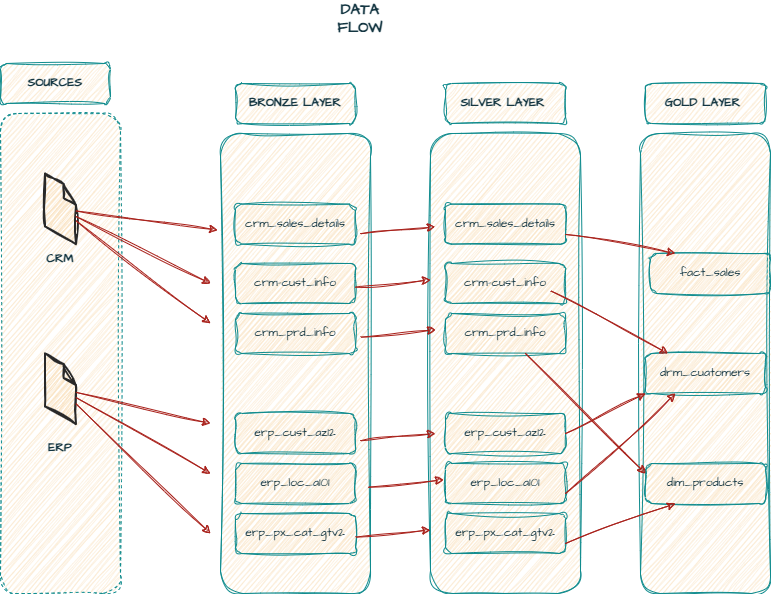

The diagram above was exported from draw.io. Its source (the exported page's mxGraphModel, read from the mxfile embedded in the PNG):
<mxGraphModel dx="1042" dy="1760" grid="1" gridSize="10" guides="1" tooltips="1" connect="1" arrows="1" fold="1" page="1" pageScale="1" pageWidth="850" pageHeight="1100" math="0" shadow="0">
  <root>
    <mxCell id="0" />
    <mxCell id="1" parent="0" />
    <mxCell id="aPPe8myeUeg3dNAuhPVE-1" parent="1" style="rounded=1;whiteSpace=wrap;html=1;sketch=1;hachureGap=4;jiggle=2;curveFitting=1;strokeColor=#0F8B8D;fontFamily=Architects Daughter;fontSource=https%3A%2F%2Ffonts.googleapis.com%2Fcss%3Ffamily%3DArchitects%2BDaughter;fontColor=#143642;fillColor=#FAE5C7;glass=0;shadow=0;gradientColor=none;dashed=1;" value="" vertex="1">
      <mxGeometry height="480" width="120" x="20" y="100" as="geometry" />
    </mxCell>
    <mxCell id="aPPe8myeUeg3dNAuhPVE-2" parent="1" style="verticalLabelPosition=bottom;html=1;verticalAlign=top;strokeWidth=1;align=center;outlineConnect=0;dashed=0;outlineConnect=0;shape=mxgraph.aws3d.file;aspect=fixed;strokeColor=#292929;sketch=1;hachureGap=4;jiggle=2;curveFitting=1;fontFamily=Architects Daughter;fontSource=https%3A%2F%2Ffonts.googleapis.com%2Fcss%3Ffamily%3DArchitects%2BDaughter;fontColor=#143642;fillColor=#FAE5C7;" value="" vertex="1">
      <mxGeometry height="70.6" width="30.8" x="64.60000000000002" y="160" as="geometry" />
    </mxCell>
    <mxCell id="aPPe8myeUeg3dNAuhPVE-3" parent="1" style="verticalLabelPosition=bottom;html=1;verticalAlign=top;strokeWidth=1;align=center;outlineConnect=0;dashed=0;outlineConnect=0;shape=mxgraph.aws3d.file;aspect=fixed;strokeColor=#292929;sketch=1;hachureGap=4;jiggle=2;curveFitting=1;fontFamily=Architects Daughter;fontSource=https%3A%2F%2Ffonts.googleapis.com%2Fcss%3Ffamily%3DArchitects%2BDaughter;fontColor=#143642;fillColor=#FAE5C7;" value="" vertex="1">
      <mxGeometry height="70.6" width="30.8" x="64.6" y="340" as="geometry" />
    </mxCell>
    <mxCell id="aPPe8myeUeg3dNAuhPVE-4" parent="1" style="text;html=1;whiteSpace=wrap;strokeColor=none;fillColor=none;align=center;verticalAlign=middle;rounded=0;fontFamily=Architects Daughter;fontSource=https%3A%2F%2Ffonts.googleapis.com%2Fcss%3Ffamily%3DArchitects%2BDaughter;fontColor=#143642;" value="&lt;b&gt;CRM&lt;/b&gt;" vertex="1">
      <mxGeometry height="30" width="60" x="49.99999999999998" y="230.6" as="geometry" />
    </mxCell>
    <mxCell id="aPPe8myeUeg3dNAuhPVE-5" parent="1" style="text;html=1;whiteSpace=wrap;strokeColor=none;fillColor=none;align=center;verticalAlign=middle;rounded=0;fontFamily=Architects Daughter;fontSource=https%3A%2F%2Ffonts.googleapis.com%2Fcss%3Ffamily%3DArchitects%2BDaughter;fontColor=#143642;" value="&lt;b&gt;ERP&lt;/b&gt;" vertex="1">
      <mxGeometry height="30" width="60" x="50" y="420" as="geometry" />
    </mxCell>
    <mxCell id="aPPe8myeUeg3dNAuhPVE-6" parent="1" style="rounded=1;whiteSpace=wrap;html=1;sketch=1;hachureGap=4;jiggle=2;curveFitting=1;strokeColor=#0F8B8D;fontFamily=Architects Daughter;fontSource=https%3A%2F%2Ffonts.googleapis.com%2Fcss%3Ffamily%3DArchitects%2BDaughter;fontColor=#143642;fillColor=#FAE5C7;" value="" vertex="1">
      <mxGeometry height="460" width="150" x="240" y="120" as="geometry" />
    </mxCell>
    <mxCell id="aPPe8myeUeg3dNAuhPVE-7" parent="1" style="rounded=1;whiteSpace=wrap;html=1;sketch=1;hachureGap=4;jiggle=2;curveFitting=1;strokeColor=#0F8B8D;fontFamily=Architects Daughter;fontSource=https%3A%2F%2Ffonts.googleapis.com%2Fcss%3Ffamily%3DArchitects%2BDaughter;fontColor=#143642;fillColor=#FAE5C7;" value="" vertex="1">
      <mxGeometry height="460" width="150" x="450" y="120" as="geometry" />
    </mxCell>
    <mxCell id="aPPe8myeUeg3dNAuhPVE-8" parent="1" style="rounded=1;whiteSpace=wrap;html=1;sketch=1;hachureGap=4;jiggle=2;curveFitting=1;strokeColor=#0F8B8D;fontFamily=Architects Daughter;fontSource=https%3A%2F%2Ffonts.googleapis.com%2Fcss%3Ffamily%3DArchitects%2BDaughter;fontColor=#143642;fillColor=#FAE5C7;" value="" vertex="1">
      <mxGeometry height="460" width="130" x="660" y="120" as="geometry" />
    </mxCell>
    <mxCell id="aPPe8myeUeg3dNAuhPVE-10" parent="1" style="rounded=1;whiteSpace=wrap;html=1;sketch=1;hachureGap=4;jiggle=2;curveFitting=1;strokeColor=#0F8B8D;fontFamily=Architects Daughter;fontSource=https%3A%2F%2Ffonts.googleapis.com%2Fcss%3Ffamily%3DArchitects%2BDaughter;fontColor=#143642;fillColor=#FAE5C7;" value="crm_sales_details" vertex="1">
      <mxGeometry height="40" width="120" x="255" y="190.6" as="geometry" />
    </mxCell>
    <mxCell id="aPPe8myeUeg3dNAuhPVE-11" parent="1" style="rounded=1;whiteSpace=wrap;html=1;sketch=1;hachureGap=4;jiggle=2;curveFitting=1;strokeColor=#0F8B8D;fontFamily=Architects Daughter;fontSource=https%3A%2F%2Ffonts.googleapis.com%2Fcss%3Ffamily%3DArchitects%2BDaughter;fontColor=#143642;fillColor=#FAE5C7;" value="crm-cust_info" vertex="1">
      <mxGeometry height="40" width="120" x="255" y="250" as="geometry" />
    </mxCell>
    <mxCell id="aPPe8myeUeg3dNAuhPVE-12" parent="1" style="rounded=1;whiteSpace=wrap;html=1;sketch=1;hachureGap=4;jiggle=2;curveFitting=1;strokeColor=#0F8B8D;fontFamily=Architects Daughter;fontSource=https%3A%2F%2Ffonts.googleapis.com%2Fcss%3Ffamily%3DArchitects%2BDaughter;fontColor=#143642;fillColor=#FAE5C7;" value="crm_prd_info" vertex="1">
      <mxGeometry height="40" width="120" x="255" y="300" as="geometry" />
    </mxCell>
    <mxCell id="aPPe8myeUeg3dNAuhPVE-13" parent="1" style="rounded=1;whiteSpace=wrap;html=1;sketch=1;hachureGap=4;jiggle=2;curveFitting=1;strokeColor=#0F8B8D;fontFamily=Architects Daughter;fontSource=https%3A%2F%2Ffonts.googleapis.com%2Fcss%3Ffamily%3DArchitects%2BDaughter;fontColor=#143642;fillColor=#FAE5C7;" value="erp_cust_az12" vertex="1">
      <mxGeometry height="40" width="120" x="255" y="400" as="geometry" />
    </mxCell>
    <mxCell id="aPPe8myeUeg3dNAuhPVE-14" parent="1" style="rounded=1;whiteSpace=wrap;html=1;sketch=1;hachureGap=4;jiggle=2;curveFitting=1;strokeColor=#0F8B8D;fontFamily=Architects Daughter;fontSource=https%3A%2F%2Ffonts.googleapis.com%2Fcss%3Ffamily%3DArchitects%2BDaughter;fontColor=#143642;fillColor=#FAE5C7;" value="erp_loc_a101" vertex="1">
      <mxGeometry height="40" width="120" x="255" y="450" as="geometry" />
    </mxCell>
    <mxCell id="aPPe8myeUeg3dNAuhPVE-15" parent="1" style="rounded=1;whiteSpace=wrap;html=1;sketch=1;hachureGap=4;jiggle=2;curveFitting=1;strokeColor=#0F8B8D;fontFamily=Architects Daughter;fontSource=https%3A%2F%2Ffonts.googleapis.com%2Fcss%3Ffamily%3DArchitects%2BDaughter;fontColor=#143642;fillColor=#FAE5C7;" value="erp_px_cat_gtv2" vertex="1">
      <mxGeometry height="40" width="120" x="255" y="500" as="geometry" />
    </mxCell>
    <mxCell id="aPPe8myeUeg3dNAuhPVE-16" parent="1" style="rounded=1;whiteSpace=wrap;html=1;sketch=1;hachureGap=4;jiggle=2;curveFitting=1;strokeColor=#0F8B8D;fontFamily=Architects Daughter;fontSource=https%3A%2F%2Ffonts.googleapis.com%2Fcss%3Ffamily%3DArchitects%2BDaughter;fontColor=#143642;fillColor=#FAE5C7;" value="crm_sales_details" vertex="1">
      <mxGeometry height="40" width="120" x="465" y="190.60000000000002" as="geometry" />
    </mxCell>
    <mxCell id="aPPe8myeUeg3dNAuhPVE-18" parent="1" style="rounded=1;whiteSpace=wrap;html=1;sketch=1;hachureGap=4;jiggle=2;curveFitting=1;strokeColor=#0F8B8D;fontFamily=Architects Daughter;fontSource=https%3A%2F%2Ffonts.googleapis.com%2Fcss%3Ffamily%3DArchitects%2BDaughter;fontColor=#143642;fillColor=#FAE5C7;" value="crm-cust_info" vertex="1">
      <mxGeometry height="40" width="120" x="465" y="250" as="geometry" />
    </mxCell>
    <mxCell id="aPPe8myeUeg3dNAuhPVE-19" parent="1" style="rounded=1;whiteSpace=wrap;html=1;sketch=1;hachureGap=4;jiggle=2;curveFitting=1;strokeColor=#0F8B8D;fontFamily=Architects Daughter;fontSource=https%3A%2F%2Ffonts.googleapis.com%2Fcss%3Ffamily%3DArchitects%2BDaughter;fontColor=#143642;fillColor=#FAE5C7;" value="erp_cust_az12" vertex="1">
      <mxGeometry height="40" width="120" x="465" y="400" as="geometry" />
    </mxCell>
    <mxCell id="aPPe8myeUeg3dNAuhPVE-20" parent="1" style="rounded=1;whiteSpace=wrap;html=1;sketch=1;hachureGap=4;jiggle=2;curveFitting=1;strokeColor=#0F8B8D;fontFamily=Architects Daughter;fontSource=https%3A%2F%2Ffonts.googleapis.com%2Fcss%3Ffamily%3DArchitects%2BDaughter;fontColor=#143642;fillColor=#FAE5C7;" value="erp_loc_a101" vertex="1">
      <mxGeometry height="40" width="120" x="465" y="450" as="geometry" />
    </mxCell>
    <mxCell id="aPPe8myeUeg3dNAuhPVE-21" parent="1" style="rounded=1;whiteSpace=wrap;html=1;sketch=1;hachureGap=4;jiggle=2;curveFitting=1;strokeColor=#0F8B8D;fontFamily=Architects Daughter;fontSource=https%3A%2F%2Ffonts.googleapis.com%2Fcss%3Ffamily%3DArchitects%2BDaughter;fontColor=#143642;fillColor=#FAE5C7;" value="erp_px_cat_gtv2" vertex="1">
      <mxGeometry height="40" width="120" x="465" y="500" as="geometry" />
    </mxCell>
    <mxCell id="aPPe8myeUeg3dNAuhPVE-26" parent="1" style="rounded=1;whiteSpace=wrap;html=1;sketch=1;hachureGap=4;jiggle=2;curveFitting=1;strokeColor=#0F8B8D;fontFamily=Architects Daughter;fontSource=https%3A%2F%2Ffonts.googleapis.com%2Fcss%3Ffamily%3DArchitects%2BDaughter;fontColor=#143642;fillColor=#FAE5C7;" value="crm_prd_info" vertex="1">
      <mxGeometry height="40" width="120" x="465" y="300" as="geometry" />
    </mxCell>
    <mxCell id="aPPe8myeUeg3dNAuhPVE-27" parent="1" style="rounded=1;whiteSpace=wrap;html=1;sketch=1;hachureGap=4;jiggle=2;curveFitting=1;strokeColor=#0F8B8D;fontFamily=Architects Daughter;fontSource=https%3A%2F%2Ffonts.googleapis.com%2Fcss%3Ffamily%3DArchitects%2BDaughter;fontColor=#143642;fillColor=#FAE5C7;" value="fact_sales" vertex="1">
      <mxGeometry height="40" width="120" x="670" y="240" as="geometry" />
    </mxCell>
    <mxCell id="aPPe8myeUeg3dNAuhPVE-28" parent="1" style="rounded=1;whiteSpace=wrap;html=1;sketch=1;hachureGap=4;jiggle=2;curveFitting=1;strokeColor=#0F8B8D;fontFamily=Architects Daughter;fontSource=https%3A%2F%2Ffonts.googleapis.com%2Fcss%3Ffamily%3DArchitects%2BDaughter;fontColor=#143642;fillColor=#FAE5C7;" value="drm_cuatomers" vertex="1">
      <mxGeometry height="40" width="120" x="665" y="340" as="geometry" />
    </mxCell>
    <mxCell id="aPPe8myeUeg3dNAuhPVE-29" parent="1" style="rounded=1;whiteSpace=wrap;html=1;sketch=1;hachureGap=4;jiggle=2;curveFitting=1;strokeColor=#0F8B8D;fontFamily=Architects Daughter;fontSource=https%3A%2F%2Ffonts.googleapis.com%2Fcss%3Ffamily%3DArchitects%2BDaughter;fontColor=#143642;fillColor=#FAE5C7;" value="dim_products" vertex="1">
      <mxGeometry height="40" width="120" x="665" y="450" as="geometry" />
    </mxCell>
    <mxCell id="aPPe8myeUeg3dNAuhPVE-35" parent="1" style="rounded=1;whiteSpace=wrap;html=1;sketch=1;hachureGap=4;jiggle=2;curveFitting=1;strokeColor=#0F8B8D;fontFamily=Architects Daughter;fontSource=https%3A%2F%2Ffonts.googleapis.com%2Fcss%3Ffamily%3DArchitects%2BDaughter;fontColor=#143642;fillColor=#FAE5C7;" value="&lt;b&gt;BRONZE LAYER&lt;/b&gt;" vertex="1">
      <mxGeometry height="40" width="120" x="255" y="70" as="geometry" />
    </mxCell>
    <mxCell id="aPPe8myeUeg3dNAuhPVE-36" parent="1" style="rounded=1;whiteSpace=wrap;html=1;sketch=1;hachureGap=4;jiggle=2;curveFitting=1;strokeColor=#0F8B8D;fontFamily=Architects Daughter;fontSource=https%3A%2F%2Ffonts.googleapis.com%2Fcss%3Ffamily%3DArchitects%2BDaughter;fontColor=#143642;fillColor=#FAE5C7;" value="&lt;b&gt;SILVER LAYER&amp;nbsp;&lt;/b&gt;" vertex="1">
      <mxGeometry height="40" width="120" x="465" y="70" as="geometry" />
    </mxCell>
    <mxCell id="aPPe8myeUeg3dNAuhPVE-37" parent="1" style="rounded=1;whiteSpace=wrap;html=1;sketch=1;hachureGap=4;jiggle=2;curveFitting=1;strokeColor=#0F8B8D;fontFamily=Architects Daughter;fontSource=https%3A%2F%2Ffonts.googleapis.com%2Fcss%3Ffamily%3DArchitects%2BDaughter;fontColor=#143642;fillColor=#FAE5C7;" value="&lt;b&gt;GOLD LAYER&amp;nbsp;&lt;/b&gt;" vertex="1">
      <mxGeometry height="40" width="120" x="665" y="70" as="geometry" />
    </mxCell>
    <mxCell id="aPPe8myeUeg3dNAuhPVE-38" parent="1" style="rounded=1;whiteSpace=wrap;html=1;sketch=1;hachureGap=4;jiggle=2;curveFitting=1;strokeColor=#0F8B8D;fontFamily=Architects Daughter;fontSource=https%3A%2F%2Ffonts.googleapis.com%2Fcss%3Ffamily%3DArchitects%2BDaughter;fontColor=#143642;fillColor=#FAE5C7;" value="&lt;b&gt;SOURCES&lt;/b&gt;" vertex="1">
      <mxGeometry height="40" width="110" x="20" y="50" as="geometry" />
    </mxCell>
    <mxCell id="aPPe8myeUeg3dNAuhPVE-41" edge="1" parent="1" source="aPPe8myeUeg3dNAuhPVE-2" style="endArrow=classic;html=1;rounded=0;sketch=1;hachureGap=4;jiggle=2;curveFitting=1;strokeColor=#A8201A;fontFamily=Architects Daughter;fontSource=https%3A%2F%2Ffonts.googleapis.com%2Fcss%3Ffamily%3DArchitects%2BDaughter;fontColor=#143642;fillColor=#FAE5C7;entryX=-0.019;entryY=0.21;entryDx=0;entryDy=0;entryPerimeter=0;" target="aPPe8myeUeg3dNAuhPVE-6" value="">
      <mxGeometry height="50" relative="1" width="50" as="geometry">
        <mxPoint x="140" y="260.6" as="sourcePoint" />
        <mxPoint x="190" y="210.6" as="targetPoint" />
      </mxGeometry>
    </mxCell>
    <mxCell id="aPPe8myeUeg3dNAuhPVE-42" edge="1" parent="1" source="aPPe8myeUeg3dNAuhPVE-2" style="endArrow=classic;html=1;rounded=0;sketch=1;hachureGap=4;jiggle=2;curveFitting=1;strokeColor=#A8201A;fontFamily=Architects Daughter;fontSource=https%3A%2F%2Ffonts.googleapis.com%2Fcss%3Ffamily%3DArchitects%2BDaughter;fontColor=#143642;fillColor=#FAE5C7;" value="">
      <mxGeometry height="50" relative="1" width="50" as="geometry">
        <mxPoint x="136" y="260" as="sourcePoint" />
        <mxPoint x="230" y="270" as="targetPoint" />
      </mxGeometry>
    </mxCell>
    <mxCell id="aPPe8myeUeg3dNAuhPVE-43" edge="1" parent="1" source="aPPe8myeUeg3dNAuhPVE-2" style="endArrow=classic;html=1;rounded=0;sketch=1;hachureGap=4;jiggle=2;curveFitting=1;strokeColor=#A8201A;fontFamily=Architects Daughter;fontSource=https%3A%2F%2Ffonts.googleapis.com%2Fcss%3Ffamily%3DArchitects%2BDaughter;fontColor=#143642;fillColor=#FAE5C7;" value="">
      <mxGeometry height="50" relative="1" width="50" as="geometry">
        <mxPoint x="140" y="260" as="sourcePoint" />
        <mxPoint x="230" y="310" as="targetPoint" />
      </mxGeometry>
    </mxCell>
    <mxCell id="aPPe8myeUeg3dNAuhPVE-44" edge="1" parent="1" source="aPPe8myeUeg3dNAuhPVE-3" style="endArrow=classic;html=1;rounded=0;sketch=1;hachureGap=4;jiggle=2;curveFitting=1;strokeColor=#A8201A;fontFamily=Architects Daughter;fontSource=https%3A%2F%2Ffonts.googleapis.com%2Fcss%3Ffamily%3DArchitects%2BDaughter;fontColor=#143642;fillColor=#FAE5C7;" value="">
      <mxGeometry height="50" relative="1" width="50" as="geometry">
        <mxPoint x="190" y="473.6" as="sourcePoint" />
        <mxPoint x="230" y="410" as="targetPoint" />
      </mxGeometry>
    </mxCell>
    <mxCell id="aPPe8myeUeg3dNAuhPVE-45" edge="1" parent="1" source="aPPe8myeUeg3dNAuhPVE-3" style="endArrow=classic;html=1;rounded=0;sketch=1;hachureGap=4;jiggle=2;curveFitting=1;strokeColor=#A8201A;fontFamily=Architects Daughter;fontSource=https%3A%2F%2Ffonts.googleapis.com%2Fcss%3Ffamily%3DArchitects%2BDaughter;fontColor=#143642;fillColor=#FAE5C7;" value="">
      <mxGeometry height="50" relative="1" width="50" as="geometry">
        <mxPoint x="190" y="493.6" as="sourcePoint" />
        <mxPoint x="230" y="460" as="targetPoint" />
      </mxGeometry>
    </mxCell>
    <mxCell id="aPPe8myeUeg3dNAuhPVE-46" edge="1" parent="1" source="aPPe8myeUeg3dNAuhPVE-3" style="endArrow=classic;html=1;rounded=0;sketch=1;hachureGap=4;jiggle=2;curveFitting=1;strokeColor=#A8201A;fontFamily=Architects Daughter;fontSource=https%3A%2F%2Ffonts.googleapis.com%2Fcss%3Ffamily%3DArchitects%2BDaughter;fontColor=#143642;fillColor=#FAE5C7;" value="">
      <mxGeometry height="50" relative="1" width="50" as="geometry">
        <mxPoint x="190" y="503.6" as="sourcePoint" />
        <mxPoint x="230" y="520" as="targetPoint" />
      </mxGeometry>
    </mxCell>
    <mxCell id="aPPe8myeUeg3dNAuhPVE-50" edge="1" parent="1" style="endArrow=classic;html=1;rounded=0;sketch=1;hachureGap=4;jiggle=2;curveFitting=1;strokeColor=#A8201A;fontFamily=Architects Daughter;fontSource=https%3A%2F%2Ffonts.googleapis.com%2Fcss%3Ffamily%3DArchitects%2BDaughter;fontColor=#143642;fillColor=#FAE5C7;entryX=0.032;entryY=0.203;entryDx=0;entryDy=0;entryPerimeter=0;" target="aPPe8myeUeg3dNAuhPVE-7" value="">
      <mxGeometry height="50" relative="1" width="50" as="geometry">
        <mxPoint x="380" y="220.3" as="sourcePoint" />
        <mxPoint x="430" y="170.3" as="targetPoint" />
      </mxGeometry>
    </mxCell>
    <mxCell id="aPPe8myeUeg3dNAuhPVE-51" edge="1" parent="1" style="endArrow=classic;html=1;rounded=0;sketch=1;hachureGap=4;jiggle=2;curveFitting=1;strokeColor=#A8201A;fontFamily=Architects Daughter;fontSource=https%3A%2F%2Ffonts.googleapis.com%2Fcss%3Ffamily%3DArchitects%2BDaughter;fontColor=#143642;fillColor=#FAE5C7;entryX=0.032;entryY=0.203;entryDx=0;entryDy=0;entryPerimeter=0;" value="">
      <mxGeometry height="50" relative="1" width="50" as="geometry">
        <mxPoint x="375" y="273.65000000000003" as="sourcePoint" />
        <mxPoint x="450" y="266.35" as="targetPoint" />
      </mxGeometry>
    </mxCell>
    <mxCell id="aPPe8myeUeg3dNAuhPVE-52" edge="1" parent="1" style="endArrow=classic;html=1;rounded=0;sketch=1;hachureGap=4;jiggle=2;curveFitting=1;strokeColor=#A8201A;fontFamily=Architects Daughter;fontSource=https%3A%2F%2Ffonts.googleapis.com%2Fcss%3Ffamily%3DArchitects%2BDaughter;fontColor=#143642;fillColor=#FAE5C7;entryX=0.032;entryY=0.203;entryDx=0;entryDy=0;entryPerimeter=0;" value="">
      <mxGeometry height="50" relative="1" width="50" as="geometry">
        <mxPoint x="380" y="323.65000000000003" as="sourcePoint" />
        <mxPoint x="455" y="316.35" as="targetPoint" />
      </mxGeometry>
    </mxCell>
    <mxCell id="aPPe8myeUeg3dNAuhPVE-54" edge="1" parent="1" style="endArrow=classic;html=1;rounded=0;sketch=1;hachureGap=4;jiggle=2;curveFitting=1;strokeColor=#A8201A;fontFamily=Architects Daughter;fontSource=https%3A%2F%2Ffonts.googleapis.com%2Fcss%3Ffamily%3DArchitects%2BDaughter;fontColor=#143642;fillColor=#FAE5C7;entryX=0.032;entryY=0.203;entryDx=0;entryDy=0;entryPerimeter=0;" value="">
      <mxGeometry height="50" relative="1" width="50" as="geometry">
        <mxPoint x="380" y="427.3" as="sourcePoint" />
        <mxPoint x="455" y="420" as="targetPoint" />
      </mxGeometry>
    </mxCell>
    <mxCell id="aPPe8myeUeg3dNAuhPVE-55" edge="1" parent="1" style="endArrow=classic;html=1;rounded=0;sketch=1;hachureGap=4;jiggle=2;curveFitting=1;strokeColor=#A8201A;fontFamily=Architects Daughter;fontSource=https%3A%2F%2Ffonts.googleapis.com%2Fcss%3Ffamily%3DArchitects%2BDaughter;fontColor=#143642;fillColor=#FAE5C7;entryX=0.032;entryY=0.203;entryDx=0;entryDy=0;entryPerimeter=0;" value="">
      <mxGeometry height="50" relative="1" width="50" as="geometry">
        <mxPoint x="388" y="473.65000000000003" as="sourcePoint" />
        <mxPoint x="463" y="466.35" as="targetPoint" />
      </mxGeometry>
    </mxCell>
    <mxCell id="aPPe8myeUeg3dNAuhPVE-56" edge="1" parent="1" style="endArrow=classic;html=1;rounded=0;sketch=1;hachureGap=4;jiggle=2;curveFitting=1;strokeColor=#A8201A;fontFamily=Architects Daughter;fontSource=https%3A%2F%2Ffonts.googleapis.com%2Fcss%3Ffamily%3DArchitects%2BDaughter;fontColor=#143642;fillColor=#FAE5C7;entryX=0.032;entryY=0.203;entryDx=0;entryDy=0;entryPerimeter=0;" value="">
      <mxGeometry height="50" relative="1" width="50" as="geometry">
        <mxPoint x="375" y="523.65" as="sourcePoint" />
        <mxPoint x="450" y="516.35" as="targetPoint" />
      </mxGeometry>
    </mxCell>
    <mxCell id="aPPe8myeUeg3dNAuhPVE-57" edge="1" parent="1" source="aPPe8myeUeg3dNAuhPVE-16" style="endArrow=classic;html=1;rounded=0;sketch=1;hachureGap=4;jiggle=2;curveFitting=1;strokeColor=#A8201A;fontFamily=Architects Daughter;fontSource=https%3A%2F%2Ffonts.googleapis.com%2Fcss%3Ffamily%3DArchitects%2BDaughter;fontColor=#143642;fillColor=#FAE5C7;entryX=0.032;entryY=0.203;entryDx=0;entryDy=0;entryPerimeter=0;" value="">
      <mxGeometry height="50" relative="1" width="50" as="geometry">
        <mxPoint x="620" y="247.3" as="sourcePoint" />
        <mxPoint x="695" y="240" as="targetPoint" />
      </mxGeometry>
    </mxCell>
    <mxCell id="aPPe8myeUeg3dNAuhPVE-58" edge="1" parent="1" style="endArrow=classic;html=1;rounded=0;sketch=1;hachureGap=4;jiggle=2;curveFitting=1;strokeColor=#A8201A;fontFamily=Architects Daughter;fontSource=https%3A%2F%2Ffonts.googleapis.com%2Fcss%3Ffamily%3DArchitects%2BDaughter;fontColor=#143642;fillColor=#FAE5C7;" target="aPPe8myeUeg3dNAuhPVE-28" value="">
      <mxGeometry height="50" relative="1" width="50" as="geometry">
        <mxPoint x="570" y="277.3" as="sourcePoint" />
        <mxPoint x="650" y="340" as="targetPoint" />
      </mxGeometry>
    </mxCell>
    <mxCell id="aPPe8myeUeg3dNAuhPVE-59" edge="1" parent="1" source="aPPe8myeUeg3dNAuhPVE-26" style="endArrow=classic;html=1;rounded=0;sketch=1;hachureGap=4;jiggle=2;curveFitting=1;strokeColor=#A8201A;fontFamily=Architects Daughter;fontSource=https%3A%2F%2Ffonts.googleapis.com%2Fcss%3Ffamily%3DArchitects%2BDaughter;fontColor=#143642;fillColor=#FAE5C7;entryX=0;entryY=0.25;entryDx=0;entryDy=0;" target="aPPe8myeUeg3dNAuhPVE-29" value="">
      <mxGeometry height="50" relative="1" width="50" as="geometry">
        <mxPoint x="630" y="367.3" as="sourcePoint" />
        <mxPoint x="650" y="350" as="targetPoint" />
      </mxGeometry>
    </mxCell>
    <mxCell id="aPPe8myeUeg3dNAuhPVE-61" edge="1" parent="1" source="aPPe8myeUeg3dNAuhPVE-19" style="endArrow=classic;html=1;rounded=0;sketch=1;hachureGap=4;jiggle=2;curveFitting=1;strokeColor=#A8201A;fontFamily=Architects Daughter;fontSource=https%3A%2F%2Ffonts.googleapis.com%2Fcss%3Ffamily%3DArchitects%2BDaughter;fontColor=#143642;fillColor=#FAE5C7;entryX=0;entryY=1;entryDx=0;entryDy=0;exitX=1;exitY=0.5;exitDx=0;exitDy=0;" target="aPPe8myeUeg3dNAuhPVE-28" value="">
      <mxGeometry height="50" relative="1" width="50" as="geometry">
        <mxPoint x="600" y="417.3" as="sourcePoint" />
        <mxPoint x="675" y="410" as="targetPoint" />
      </mxGeometry>
    </mxCell>
    <mxCell id="aPPe8myeUeg3dNAuhPVE-62" edge="1" parent="1" source="aPPe8myeUeg3dNAuhPVE-20" style="endArrow=classic;html=1;rounded=0;sketch=1;hachureGap=4;jiggle=2;curveFitting=1;strokeColor=#A8201A;fontFamily=Architects Daughter;fontSource=https%3A%2F%2Ffonts.googleapis.com%2Fcss%3Ffamily%3DArchitects%2BDaughter;fontColor=#143642;fillColor=#FAE5C7;entryX=0.25;entryY=1;entryDx=0;entryDy=0;exitX=1;exitY=0.75;exitDx=0;exitDy=0;" target="aPPe8myeUeg3dNAuhPVE-28" value="">
      <mxGeometry height="50" relative="1" width="50" as="geometry">
        <mxPoint x="610" y="477.3" as="sourcePoint" />
        <mxPoint x="685" y="470" as="targetPoint" />
      </mxGeometry>
    </mxCell>
    <mxCell id="aPPe8myeUeg3dNAuhPVE-63" edge="1" parent="1" source="aPPe8myeUeg3dNAuhPVE-21" style="endArrow=classic;html=1;rounded=0;sketch=1;hachureGap=4;jiggle=2;curveFitting=1;strokeColor=#A8201A;fontFamily=Architects Daughter;fontSource=https%3A%2F%2Ffonts.googleapis.com%2Fcss%3Ffamily%3DArchitects%2BDaughter;fontColor=#143642;fillColor=#FAE5C7;entryX=0.25;entryY=1;entryDx=0;entryDy=0;exitX=1;exitY=0.75;exitDx=0;exitDy=0;" target="aPPe8myeUeg3dNAuhPVE-29" value="">
      <mxGeometry height="50" relative="1" width="50" as="geometry">
        <mxPoint x="620" y="527.3" as="sourcePoint" />
        <mxPoint x="695" y="520" as="targetPoint" />
      </mxGeometry>
    </mxCell>
    <mxCell id="aPPe8myeUeg3dNAuhPVE-64" parent="1" style="text;html=1;whiteSpace=wrap;strokeColor=none;fillColor=none;align=center;verticalAlign=middle;rounded=0;fontFamily=Architects Daughter;fontSource=https%3A%2F%2Ffonts.googleapis.com%2Fcss%3Ffamily%3DArchitects%2BDaughter;fontColor=#143642;" value="&lt;b&gt;&lt;font style=&quot;font-size: 15px;&quot;&gt;DATA FLOW&lt;/font&gt;&lt;/b&gt;" vertex="1">
      <mxGeometry height="30" width="80" x="340" y="-10" as="geometry" />
    </mxCell>
  </root>
</mxGraphModel>